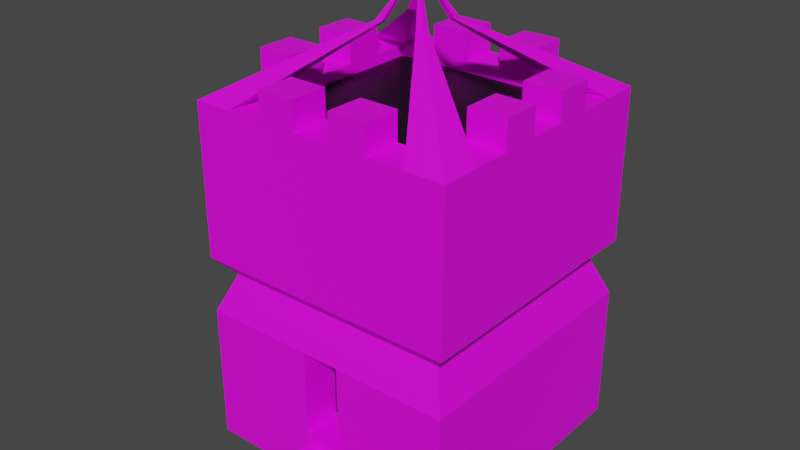 # Source: RecHouse1.blend  (saved by Blender 3.4.6; exported with 4.5.12 LTS)
import bpy
from mathutils import Matrix  # noqa: F401  (used for matrix-valued properties, if any)

bpy.ops.wm.read_factory_settings(use_empty=True)
scene = bpy.context.scene
scene.name = 'Scene'

# ---- collections
col_collection = bpy.data.collections.new('Collection'); scene.collection.children.link(col_collection)

# ---- images (referenced by path relative to the original .blend; pixels are not part of the script)
import os
ASSET_DIR = os.environ.get("B2B_ASSET_DIR", "")  # directory of the original .blend (textures are referenced by path, not embedded)
HERE = os.path.dirname(os.path.abspath(__file__))  # packed textures are extracted next to this script under _unpacked/

def load_image(name, relpath, width, height, colorspace="sRGB"):
    """Load a texture the original file referenced (path relative to the .blend, or extracted next to this script)."""
    p = next((c for c in (os.path.join(HERE, relpath), os.path.join(ASSET_DIR, relpath)) if relpath and os.path.exists(c)), "")
    if p:
        img = bpy.data.images.load(p, check_existing=True)
        img.name = name
    else:  # same state as the original file: an image datablock whose file is absent (Cycles renders it pink)
        img = bpy.data.images.new(name, width, height)
        img.source = "FILE"
        img.filepath = "//" + (relpath or name)
    img.colorspace_settings.name = colorspace
    return img
img_white_wall_texture_jpg = load_image('White Wall Texture.jpg', 'White Wall Texture.jpg', 1024, 1024, 'sRGB')
img_gold_texture_jpg = load_image('Gold Texture.jpg', 'Gold Texture.jpg', 1024, 1024, 'sRGB')
img_wall_texture_jpg = load_image('Wall Texture.jpg', 'Wall Texture.jpg', 1024, 1024, 'sRGB')

# ---- materials (node trees are filled in below, after node groups)
mat_walls = bpy.data.materials.new('Walls')
mat_walls.use_transparent_shadow = False
mat_dark = bpy.data.materials.new('Dark')
mat_dark.alpha_threshold = 0.0
mat_dark.use_transparent_shadow = False
mat_dark.roughness = 0.5
mat_dark.line_color = (0.0, 0.0, 0.0, 1.0)
mat_antennae = bpy.data.materials.new('Antennae')
mat_antennae.use_transparent_shadow = False
mat_pillars = bpy.data.materials.new('Pillars')
mat_pillars.use_transparent_shadow = False

# ---- material node trees
mat_walls.use_nodes = True; mat_walls.node_tree.nodes.clear()
_N = mat_walls.node_tree.nodes; _L = mat_walls.node_tree.links
n0 = _N.new('ShaderNodeBsdfPrincipled'); n0.name = 'Principled BSDF'; n0.location = (10, 300)
n0.distribution = 'GGX'
n0.subsurface_method = 'RANDOM_WALK_SKIN'
n0.inputs[3].default_value = 1.45
n0.inputs[27].default_value = (0.0, 0.0, 0.0, 1.0)
n0.inputs[28].default_value = 1.0
n1 = _N.new('ShaderNodeOutputMaterial'); n1.name = 'Material Output'; n1.location = (300, 300)
n2 = _N.new('ShaderNodeTexImage'); n2.name = 'Image Texture'; n2.location = (-292, 179)
n2.image = img_white_wall_texture_jpg
_L.new(n0.outputs[0], n1.inputs[0])
_L.new(n2.outputs[0], n0.inputs[0])
n1.is_active_output = True
mat_dark.use_nodes = True; mat_dark.node_tree.nodes.clear()
_N = mat_dark.node_tree.nodes; _L = mat_dark.node_tree.links
n0 = _N.new('ShaderNodeOutputMaterial'); n0.name = 'Material Output'; n0.location = (300, 300)
n1 = _N.new('ShaderNodeBsdfPrincipled'); n1.name = 'Principled BSDF'; n1.location = (10, 300)
n1.distribution = 'GGX'
n1.subsurface_method = 'RANDOM_WALK_SKIN'
n1.inputs[0].default_value = (0.0, 0.0, 0.0, 1.0)
n1.inputs[3].default_value = 1.45
n1.inputs[27].default_value = (0.0, 0.0, 0.0, 1.0)
n1.inputs[28].default_value = 1.0
_L.new(n1.outputs[0], n0.inputs[0])
n0.is_active_output = True
mat_antennae.use_nodes = True; mat_antennae.node_tree.nodes.clear()
_N = mat_antennae.node_tree.nodes; _L = mat_antennae.node_tree.links
n0 = _N.new('ShaderNodeBsdfPrincipled'); n0.name = 'Principled BSDF'; n0.location = (10, 300)
n0.distribution = 'GGX'
n0.subsurface_method = 'RANDOM_WALK_SKIN'
n0.inputs[3].default_value = 1.45
n0.inputs[27].default_value = (0.0, 0.0, 0.0, 1.0)
n0.inputs[28].default_value = 1.0
n1 = _N.new('ShaderNodeOutputMaterial'); n1.name = 'Material Output'; n1.location = (300, 300)
n2 = _N.new('ShaderNodeTexImage'); n2.name = 'Image Texture'; n2.location = (-273, 228)
n2.image = img_gold_texture_jpg
_L.new(n0.outputs[0], n1.inputs[0])
_L.new(n2.outputs[0], n0.inputs[0])
n1.is_active_output = True
mat_pillars.use_nodes = True; mat_pillars.node_tree.nodes.clear()
_N = mat_pillars.node_tree.nodes; _L = mat_pillars.node_tree.links
n0 = _N.new('ShaderNodeBsdfPrincipled'); n0.name = 'Principled BSDF'; n0.location = (10, 300)
n0.distribution = 'GGX'
n0.subsurface_method = 'RANDOM_WALK_SKIN'
n0.inputs[3].default_value = 1.45
n0.inputs[27].default_value = (0.0, 0.0, 0.0, 1.0)
n0.inputs[28].default_value = 1.0
n1 = _N.new('ShaderNodeOutputMaterial'); n1.name = 'Material Output'; n1.location = (300, 300)
n2 = _N.new('ShaderNodeTexImage'); n2.name = 'Image Texture'; n2.location = (-303, 219)
n2.image = img_wall_texture_jpg
_L.new(n0.outputs[0], n1.inputs[0])
_L.new(n2.outputs[0], n0.inputs[0])
n1.is_active_output = True

# ---- world
world_world = bpy.data.worlds.new('World'); scene.world = world_world
world_world.use_nodes = True; world_world.node_tree.nodes.clear()
_N = world_world.node_tree.nodes; _L = world_world.node_tree.links
n0 = _N.new('ShaderNodeOutputWorld'); n0.name = 'World Output'; n0.location = (300, 300)
n1 = _N.new('ShaderNodeBackground'); n1.name = 'Background'; n1.location = (10, 300)
n1.inputs[0].default_value = (0.05088, 0.05088, 0.05088, 1.0)
_L.new(n1.outputs[0], n0.inputs[0])
n0.is_active_output = True
world_world.color = (0.05088, 0.05088, 0.05088)
world_world.use_sun_shadow = False
world_world.sun_shadow_jitter_overblur = 0.0

# ---- meshes
me_cube_001 = bpy.data.meshes.new('Cube.001')
me_cube_001.from_pydata([(-2.5, -2.5, 0.0), (-2.5, -2.5, 1.0), (-2.5, 2.5, 0.0), (-2.5, 2.5, 1.0), (2.5, -2.5, 0.0), (2.5, -2.5, 1.0), (2.5, 2.5, 0.0), (2.5, 2.5, 1.0), (1.786, 2.5, 0.0), (1.071, 2.5, 0.0), (0.3571, 2.5, 0.0), (-0.3571, 2.5, 0.0), (-1.071, 2.5, 0.0), (-1.786, 2.5, 0.0), (-1.786, 2.5, 1.0), (-1.071, 2.5, 1.0), (-0.3571, 2.5, 1.0), (0.3571, 2.5, 1.0), (1.071, 2.5, 1.0), (1.786, 2.5, 1.0), (-1.786, -2.5, 0.0), (-1.071, -2.5, 0.0), (-0.3571, -2.5, 0.0), (0.3571, -2.5, 0.0), (1.071, -2.5, 0.0), (1.786, -2.5, 0.0), (1.786, -2.5, 1.0), (1.071, -2.5, 1.0), (0.3571, -2.5, 1.0), (-0.3571, -2.5, 1.0), (-1.071, -2.5, 1.0), (-1.786, -2.5, 1.0), (-2.5, 1.786, 0.0), (-2.5, 1.071, 0.0), (-2.5, 0.3571, 0.0), (-2.5, -0.3571, 0.0), (-2.5, -1.071, 0.0), (-2.5, -1.786, 0.0), (-2.5, -1.786, 1.0), (-2.5, -1.071, 1.0), (-2.5, -0.3571, 1.0), (-2.5, 0.3571, 1.0), (-2.5, 1.071, 1.0), (-2.5, 1.786, 1.0), (2.5, -1.786, 0.0), (2.5, -1.071, 0.0), (2.5, -0.3571, 0.0), (2.5, 0.3571, 0.0), (2.5, 1.071, 0.0), (2.5, 1.786, 0.0), (2.5, 1.786, 1.0), (2.5, 1.071, 1.0), (2.5, 0.3571, 1.0), (2.5, -0.3571, 1.0), (2.5, -1.071, 1.0), (2.5, -1.786, 1.0), (1.786, 1.786, 1.0), (1.786, 1.071, 1.0), (1.786, 0.3571, 1.0), (1.786, -0.3571, 1.0), (1.786, -1.071, 1.0), (1.786, -1.786, 1.0), (1.071, 1.786, 1.0), (1.071, 1.071, 1.0), (1.071, 0.3571, 1.0), (1.071, -0.3571, 1.0), (1.071, -1.071, 1.0), (1.071, -1.786, 1.0), (0.3571, 1.786, 1.0), (0.3571, 1.071, 1.0), (0.3571, 0.3571, 1.0), (0.3571, -0.3571, 1.0), (0.3571, -1.071, 1.0), (0.3571, -1.786, 1.0), (-0.3571, 1.786, 1.0), (-0.3571, 1.071, 1.0), (-0.3571, 0.3571, 1.0), (-0.3571, -0.3571, 1.0), (-0.3571, -1.071, 1.0), (-0.3571, -1.786, 1.0), (-1.071, 1.786, 1.0), (-1.071, 1.071, 1.0), (-1.071, 0.3571, 1.0), (-1.071, -0.3571, 1.0), (-1.071, -1.071, 1.0), (-1.071, -1.786, 1.0), (-1.786, 1.786, 1.0), (-1.786, 1.071, 1.0), (-1.786, 0.3571, 1.0), (-1.786, -0.3571, 1.0), (-1.786, -1.071, 1.0), (-1.786, -1.786, 1.0), (-1.786, 1.786, 0.0), (-1.786, 1.071, 0.0), (-1.786, 0.3571, 0.0), (-1.786, -0.3571, 0.0), (-1.786, -1.071, 0.0), (-1.786, -1.786, 0.0), (-1.071, 1.786, 0.0), (-1.071, 1.071, 0.0), (-1.071, 0.3571, 0.0), (-1.071, -0.3571, 0.0), (-1.071, -1.071, 0.0), (-1.071, -1.786, 0.0), (-0.3571, 1.786, 0.0), (-0.3571, 1.071, 0.0), (-0.3571, 0.3571, 0.0), (-0.3571, -0.3571, 0.0), (-0.3571, -1.071, 0.0), (-0.3571, -1.786, 0.0), (0.3571, 1.786, 0.0), (0.3571, 1.071, 0.0), (0.3571, 0.3571, 0.0), (0.3571, -0.3571, 0.0), (0.3571, -1.071, 0.0), (0.3571, -1.786, 0.0), (1.071, 1.786, 0.0), (1.071, 1.071, 0.0), (1.071, 0.3571, 0.0), (1.071, -0.3571, 0.0), (1.071, -1.071, 0.0), (1.071, -1.786, 0.0), (1.786, 1.786, 0.0), (1.786, 1.071, 0.0), (1.786, 0.3571, 0.0), (1.786, -0.3571, 0.0), (1.786, -1.071, 0.0), (1.786, -1.786, 0.0), (-2.204, 1.574, 3.318), (-2.204, 2.204, 3.318), (1.574, 2.204, 3.318), (2.204, 2.204, 3.318), (2.204, -1.574, 3.318), (2.204, -2.204, 3.318), (-1.574, -2.204, 3.318), (-2.204, -2.204, 3.318), (-1.574, 2.204, 3.318), (-0.9444, 2.204, 3.318), (-0.3148, 2.204, 3.318), (0.3148, 2.204, 3.318), (0.9444, 2.204, 3.318), (1.574, -2.204, 3.318), (0.9444, -2.204, 3.318), (0.3148, -2.204, 3.318), (-0.3148, -2.204, 3.318), (-0.9444, -2.204, 3.318), (1.574, -1.574, 3.318), (0.9444, -1.574, 3.318), (0.3148, -1.574, 3.318), (-0.3148, -1.574, 3.318), (-0.9444, -1.574, 3.318), (-1.574, -1.574, 3.318), (-2.204, -1.574, 3.318), (-2.204, -0.9444, 3.318), (-2.204, -0.3148, 3.318), (-2.204, 0.3148, 3.318), (-2.204, 0.9444, 3.318), (2.204, 1.574, 3.318), (2.204, 0.9444, 3.318), (2.204, 0.3148, 3.318), (2.204, -0.3148, 3.318), (2.204, -0.9444, 3.318), (1.574, 1.574, 3.318), (1.574, 0.9444, 3.318), (1.574, 0.3148, 3.318), (1.574, -0.3148, 3.318), (1.574, -0.9444, 3.318), (0.9444, 1.574, 3.318), (0.3148, 1.574, 3.318), (-0.3148, 1.574, 3.318), (-0.9444, 1.574, 3.318), (-1.574, 1.574, 3.318), (-1.574, 0.9444, 3.318), (-1.574, 0.3148, 3.318), (-1.574, -0.3148, 3.318), (-1.574, -0.9444, 3.318), (-2.5, -2.5, 2.605), (2.5, 1.786, 2.605), (2.5, 2.5, 2.605), (-1.786, -1.071, 2.605), (-1.071, 1.786, 2.605), (-0.3571, 1.786, 2.605), (-1.786, -0.3571, 2.605), (1.786, 2.5, 2.605), (-1.071, -1.786, 2.605), (-1.786, -1.786, 2.605), (0.3571, 1.786, 2.605), (1.071, 1.786, 2.605), (-1.786, 0.3571, 2.605), (-1.786, 1.071, 2.605), (1.071, 2.5, 2.605), (0.3571, 2.5, 2.605), (1.786, -1.071, 2.605), (1.786, -1.786, 2.605), (-1.786, -2.5, 2.605), (-1.071, -2.5, 2.605), (2.5, -2.5, 2.605), (2.5, -1.786, 2.605), (0.3571, -2.5, 2.605), (0.3571, -1.786, 2.605), (2.5, 1.071, 2.605), (-0.3571, -1.786, 2.605), (-0.3571, -2.5, 2.605), (-2.5, -1.786, 2.605), (2.5, 0.3571, 2.605), (-2.5, -1.071, 2.605), (1.071, -1.786, 2.605), (2.5, -0.3571, 2.605), (-2.5, -0.3571, 2.605), (1.786, 1.786, 2.605), (2.5, -1.071, 2.605), (-2.5, 0.3571, 2.605), (-2.5, 1.786, 2.605), (-2.5, 2.5, 2.605), (-2.5, 1.071, 2.605), (1.786, -2.5, 2.605), (1.071, -2.5, 2.605), (-1.786, 1.786, 2.605), (1.786, 1.071, 2.605), (-1.786, 2.5, 2.605), (1.786, 0.3571, 2.605), (-1.071, 2.5, 2.605), (1.786, -0.3571, 2.605), (-0.3571, 2.5, 2.605), (-2.517, 1.798, 3.665), (-2.517, 2.517, 3.665), (1.798, 2.517, 3.665), (2.517, 2.517, 3.665), (2.517, -1.798, 3.665), (2.517, -2.517, 3.665), (-1.798, -2.517, 3.665), (-2.517, -2.517, 3.665), (-1.798, 2.517, 3.665), (-1.079, 2.517, 3.665), (-0.3596, 2.517, 3.665), (0.3596, 2.517, 3.665), (1.079, 2.517, 3.665), (1.798, -2.517, 3.665), (1.079, -2.517, 3.665), (0.3596, -2.517, 3.665), (-0.3596, -2.517, 3.665), (-1.079, -2.517, 3.665), (1.798, -1.798, 3.665), (1.079, -1.798, 3.665), (0.3596, -1.798, 3.665), (-0.3596, -1.798, 3.665), (-1.079, -1.798, 3.665), (-1.798, -1.798, 3.665), (-2.517, -1.798, 3.665), (-2.517, -1.079, 3.665), (-2.517, -0.3596, 3.665), (-2.517, 0.3596, 3.665), (-2.517, 1.079, 3.665), (2.517, 1.798, 3.665), (2.517, 1.079, 3.665), (2.517, 0.3596, 3.665), (2.517, -0.3596, 3.665), (2.517, -1.079, 3.665), (1.798, 1.798, 3.665), (1.798, 1.079, 3.665), (1.798, 0.3596, 3.665), (1.798, -0.3596, 3.665), (1.798, -1.079, 3.665), (1.079, 1.798, 3.665), (0.3596, 1.798, 3.665), (-0.3596, 1.798, 3.665), (-1.079, 1.798, 3.665), (-1.798, 1.798, 3.665), (-1.798, 1.079, 3.665), (-1.798, 0.3596, 3.665), (-1.798, -0.3596, 3.665), (-1.798, -1.079, 3.665), (-2.517, 1.798, 6.554), (-2.517, 2.517, 6.554), (1.798, 2.517, 6.554), (2.517, 2.517, 6.554), (2.517, -1.798, 6.554), (2.517, -2.517, 6.554), (-1.798, -2.517, 6.554), (-2.517, -2.517, 6.554), (-1.798, 2.517, 6.554), (-1.079, 2.517, 6.554), (-0.3596, 2.517, 6.554), (0.3596, 2.517, 6.554), (1.079, 2.517, 6.554), (1.798, -2.517, 6.554), (1.079, -2.517, 6.554), (0.3596, -2.517, 6.554), (-0.3596, -2.517, 6.554), (-1.079, -2.517, 6.554), (1.798, -1.798, 6.554), (1.079, -1.798, 6.554), (0.3596, -1.798, 6.554), (-0.3596, -1.798, 6.554), (-1.079, -1.798, 6.554), (-1.798, -1.798, 6.554), (-2.517, -1.798, 6.554), (-2.517, -1.079, 6.554), (-2.517, -0.3596, 6.554), (-2.517, 0.3596, 6.554), (-2.517, 1.079, 6.554), (2.517, 1.798, 6.554), (2.517, 1.079, 6.554), (2.517, 0.3596, 6.554), (2.517, -0.3596, 6.554), (2.517, -1.079, 6.554), (1.798, 1.798, 6.554), (1.798, 1.079, 6.554), (1.798, 0.3596, 6.554), (1.798, -0.3596, 6.554), (1.798, -1.079, 6.554), (1.079, 1.798, 6.554), (0.3596, 1.798, 6.554), (-0.3596, 1.798, 6.554), (-1.079, 1.798, 6.554), (-1.798, 1.798, 6.554), (-1.798, 1.079, 6.554), (-1.798, 0.3596, 6.554), (-1.798, -0.3596, 6.554), (-1.798, -1.079, 6.554), (-2.5, -2.5, 0.25), (-2.5, -2.5, 0.5), (-2.5, -2.5, 0.75), (-2.5, 2.5, 0.75), (-2.5, 2.5, 0.5), (-2.5, 2.5, 0.25), (2.5, 2.5, 0.75), (2.5, 2.5, 0.5), (2.5, 2.5, 0.25), (2.5, -2.5, 0.75), (2.5, -2.5, 0.5), (2.5, -2.5, 0.25), (1.786, -2.5, 0.75), (1.786, -2.5, 0.5), (1.786, -2.5, 0.25), (1.071, -2.5, 0.75), (1.071, -2.5, 0.5), (1.071, -2.5, 0.25), (0.3571, -2.5, 0.75), (0.3571, -2.5, 0.5), (0.3571, -2.5, 0.25), (-0.3571, -2.5, 0.75), (-0.3571, -2.5, 0.5), (-0.3571, -2.5, 0.25), (-1.071, -2.5, 0.75), (-1.071, -2.5, 0.5), (-1.071, -2.5, 0.25), (-1.786, -2.5, 0.75), (-1.786, -2.5, 0.5), (-1.786, -2.5, 0.25), (-1.786, 2.5, 0.75), (-1.786, 2.5, 0.5), (-1.786, 2.5, 0.25), (-1.071, 2.5, 0.75), (-1.071, 2.5, 0.5), (-1.071, 2.5, 0.25), (-0.3571, 2.5, 0.75), (-0.3571, 2.5, 0.5), (-0.3571, 2.5, 0.25), (0.3571, 2.5, 0.75), (0.3571, 2.5, 0.5), (0.3571, 2.5, 0.25), (1.071, 2.5, 0.75), (1.071, 2.5, 0.5), (1.071, 2.5, 0.25), (1.786, 2.5, 0.75), (1.786, 2.5, 0.5), (1.786, 2.5, 0.25), (2.5, 1.786, 0.75), (2.5, 1.786, 0.5), (2.5, 1.786, 0.25), (2.5, 1.071, 0.75), (2.5, 1.071, 0.5), (2.5, 1.071, 0.25), (2.5, 0.3571, 0.75), (2.5, 0.3571, 0.5), (2.5, 0.3571, 0.25), (2.5, -0.3571, 0.75), (2.5, -0.3571, 0.5), (2.5, -0.3571, 0.25), (2.5, -1.071, 0.75), (2.5, -1.071, 0.5), (2.5, -1.071, 0.25), (2.5, -1.786, 0.75), (2.5, -1.786, 0.5), (2.5, -1.786, 0.25), (-2.5, -1.786, 0.75), (-2.5, -1.786, 0.5), (-2.5, -1.786, 0.25), (-2.5, -1.071, 0.75), (-2.5, -1.071, 0.5), (-2.5, -1.071, 0.25), (-2.5, -0.3571, 0.75), (-2.5, -0.3571, 0.5), (-2.5, -0.3571, 0.25), (-2.5, 0.3571, 0.75), (-2.5, 0.3571, 0.5), (-2.5, 0.3571, 0.25), (-2.5, 1.071, 0.75), (-2.5, 1.071, 0.5), (-2.5, 1.071, 0.25), (-2.5, 1.786, 0.75), (-2.5, 1.786, 0.5), (-2.5, 1.786, 0.25), (-0.4831, 0.3451, 7.797), (-0.4831, 0.4831, 7.797), (0.3451, 0.4831, 7.797), (0.4831, 0.4831, 7.797), (0.4831, -0.3451, 7.797), (0.4831, -0.4831, 7.797), (-0.3451, -0.4831, 7.797), (-0.4831, -0.4831, 7.797), (-0.3451, 0.4831, 7.797), (0.3451, -0.4831, 7.797), (0.3451, -0.3451, 7.797), (-0.3451, -0.3451, 7.797), (-0.4831, -0.3451, 7.797), (0.4831, 0.3451, 7.797), (0.3451, 0.3451, 7.797), (-0.3451, 0.3451, 7.797), (-0.02323, 0.0166, 8.62), (-0.02323, 0.02323, 8.62), (0.0166, 0.02323, 8.62), (0.02323, 0.02323, 8.62), (0.02323, -0.0166, 8.62), (0.02323, -0.02323, 8.62), (-0.0166, -0.02323, 8.62), (-0.02323, -0.02323, 8.62), (-0.0166, 0.02323, 8.62), (0.0166, -0.02323, 8.62), (0.0166, -0.0166, 8.62), (-0.0166, -0.0166, 8.62), (-0.02323, -0.0166, 8.62), (0.02323, 0.0166, 8.62), (0.0166, 0.0166, 8.62), (-0.0166, 0.0166, 8.62), (-0.3571, -2.813, 0.0), (0.3571, -2.813, 0.0), (0.3571, -2.813, 0.25), (-0.3571, -2.813, 0.25), (0.3571, -2.813, 0.75), (0.3571, -2.813, 0.5), (-0.3571, -2.813, 0.75), (-0.3571, -2.813, 0.5), (-0.3571, -3.139, 0.0), (0.3571, -3.139, 0.0), (0.3571, -3.139, 0.25), (-0.3571, -3.139, 0.25), (0.3571, -3.139, 0.5), (-0.3571, -3.139, 0.5), (-0.3571, -3.411, 0.0), (0.3571, -3.411, 0.0), (0.3571, -3.411, 0.25), (-0.3571, -3.411, 0.25), (0.3571, -1.071, 2.708), (0.3571, -1.786, 2.708), (-0.3571, -1.071, 2.708), (-0.3571, -1.786, 2.708), (-1.798, 1.798, 6.35), (1.798, -1.798, 6.35), (1.798, 1.798, 6.35), (1.079, -1.798, 6.35), (0.3596, -1.798, 6.35), (1.079, 1.798, 6.35), (-0.3596, 1.798, 6.35), (0.3596, 1.798, 6.35), (-1.798, 1.079, 6.35), (-0.3596, -1.798, 6.35), (-1.798, 0.3596, 6.35), (-1.798, -0.3596, 6.35), (-1.798, -1.079, 6.35), (1.798, 1.079, 6.35), (-1.798, -1.798, 6.35), (1.798, 0.3596, 6.35), (-1.079, 1.798, 6.35), (1.798, -0.3596, 6.35), (-1.079, -1.798, 6.35), (1.798, -1.079, 6.35), (-1.079, 2.517, 7.08), (-0.3596, 2.517, 7.08), (0.3596, 2.517, 7.08), (1.079, 2.517, 7.08), (1.079, -2.517, 7.08), (0.3596, -2.517, 7.08), (-0.3596, -2.517, 7.08), (-1.079, -2.517, 7.08), (1.079, -1.798, 7.08), (0.3596, -1.798, 7.08), (-0.3596, -1.798, 7.08), (-1.079, -1.798, 7.08), (-2.517, -1.079, 7.08), (-2.517, -0.3596, 7.08), (-2.517, 0.3596, 7.08), (-2.517, 1.079, 7.08), (2.517, 1.079, 7.08), (2.517, 0.3596, 7.08), (2.517, -0.3596, 7.08), (2.517, -1.079, 7.08), (1.798, 1.079, 7.08), (1.798, 0.3596, 7.08), (1.798, -0.3596, 7.08), (1.798, -1.079, 7.08), (1.079, 1.798, 7.08), (0.3596, 1.798, 7.08), (-0.3596, 1.798, 7.08), (-1.079, 1.798, 7.08), (-1.798, 1.079, 7.08), (-1.798, 0.3596, 7.08), (-1.798, -0.3596, 7.08), (-1.798, -1.079, 7.08)], [], [(401, 43, 3, 323), (365, 19, 7, 326), (383, 55, 5, 329), (347, 31, 1, 322), (127, 44, 4, 25), (208, 205, 153, 154), (207, 204, 159, 160), (206, 199, 148, 147), (205, 203, 152, 153), (73, 79, 29, 28), (204, 200, 158, 159), (203, 176, 135, 152), (37, 97, 20, 0), (97, 103, 21, 20), (103, 109, 22, 21), (109, 115, 23, 22), (115, 121, 24, 23), (121, 127, 25, 24), (329, 5, 26, 332), (332, 26, 27, 335), (335, 27, 28, 338), (338, 28, 29, 341), (341, 29, 30, 344), (344, 30, 31, 347), (323, 3, 14, 350), (350, 14, 15, 353), (353, 15, 16, 356), (356, 16, 17, 359), (359, 17, 18, 362), (362, 18, 19, 365), (9, 8, 122, 116), (116, 122, 123, 117), (117, 123, 124, 118), (118, 124, 125, 119), (119, 125, 126, 120), (120, 126, 127, 121), (10, 9, 116, 110), (110, 116, 117, 111), (111, 117, 118, 112), (112, 118, 119, 113), (113, 119, 120, 114), (114, 120, 121, 115), (11, 10, 110, 104), (104, 110, 111, 105), (105, 111, 112, 106), (106, 112, 113, 107), (107, 113, 114, 108), (108, 114, 115, 109), (12, 11, 104, 98), (98, 104, 105, 99), (99, 105, 106, 100), (100, 106, 107, 101), (101, 107, 108, 102), (102, 108, 109, 103), (13, 12, 98, 92), (92, 98, 99, 93), (93, 99, 100, 94), (94, 100, 101, 95), (95, 101, 102, 96), (96, 102, 103, 97), (2, 13, 92, 32), (32, 92, 93, 33), (33, 93, 94, 34), (34, 94, 95, 35), (35, 95, 96, 36), (36, 96, 97, 37), (80, 86, 87, 81), (81, 87, 88, 82), (82, 88, 89, 83), (83, 89, 90, 84), (84, 90, 91, 85), (200, 177, 157, 158), (74, 80, 81, 75), (75, 81, 82, 76), (76, 82, 83, 77), (77, 83, 84, 78), (78, 84, 85, 79), (185, 179, 175, 151), (68, 74, 75, 69), (69, 75, 76, 70), (70, 76, 77, 71), (71, 77, 78, 72), (73, 72, 454, 455), (62, 68, 69, 63), (63, 69, 70, 64), (64, 70, 71, 65), (65, 71, 72, 66), (66, 72, 73, 67), (176, 194, 134, 135), (56, 62, 63, 57), (57, 63, 64, 58), (58, 64, 65, 59), (59, 65, 66, 60), (60, 66, 67, 61), (177, 178, 131, 157), (179, 182, 174, 175), (180, 181, 169, 170), (182, 188, 173, 174), (183, 190, 140, 130), (184, 185, 151, 150), (186, 187, 167, 168), (188, 189, 172, 173), (190, 191, 139, 140), (192, 193, 146, 166), (194, 195, 145, 134), (196, 197, 132, 133), (8, 6, 49, 122), (122, 49, 48, 123), (123, 48, 47, 124), (124, 47, 46, 125), (125, 46, 45, 126), (126, 45, 44, 127), (326, 7, 50, 368), (368, 50, 51, 371), (371, 51, 52, 374), (374, 52, 53, 377), (377, 53, 54, 380), (380, 54, 55, 383), (322, 1, 38, 386), (386, 38, 39, 389), (389, 39, 40, 392), (392, 40, 41, 395), (395, 41, 42, 398), (398, 42, 43, 401), (145, 144, 240, 241), (169, 168, 264, 265), (128, 156, 252, 224), (143, 142, 238, 239), (149, 150, 246, 245), (156, 155, 251, 252), (166, 146, 242, 262), (142, 141, 237, 238), (170, 169, 265, 266), (155, 154, 250, 251), (165, 166, 262, 261), (141, 133, 229, 237), (150, 151, 247, 246), (154, 153, 249, 250), (164, 165, 261, 260), (130, 140, 236, 226), (171, 170, 266, 267), (153, 152, 248, 249), (163, 164, 260, 259), (140, 139, 235, 236), (151, 175, 271, 247), (152, 135, 231, 248), (148, 149, 245, 244), (187, 209, 162, 167), (210, 207, 160, 161), (201, 184, 150, 149), (211, 208, 154, 155), (213, 212, 128, 129), (197, 210, 161, 132), (181, 186, 168, 169), (214, 211, 155, 156), (215, 196, 133, 141), (212, 214, 156, 128), (216, 215, 141, 142), (217, 180, 170, 171), (209, 218, 163, 162), (219, 213, 129, 136), (178, 183, 130, 131), (198, 216, 142, 143), (218, 220, 164, 163), (221, 219, 136, 137), (193, 206, 147, 146), (220, 222, 165, 164), (223, 221, 137, 138), (195, 202, 144, 145), (222, 192, 166, 165), (191, 223, 138, 139), (189, 217, 171, 172), (87, 86, 217, 189), (17, 16, 223, 191), (59, 60, 192, 222), (30, 29, 202, 195), (16, 15, 221, 223), (58, 59, 222, 220), (61, 67, 206, 193), (15, 14, 219, 221), (57, 58, 220, 218), (28, 27, 216, 198), (7, 19, 183, 178), (14, 3, 213, 219), (56, 57, 218, 209), (86, 80, 180, 217), (27, 26, 215, 216), (43, 42, 214, 212), (26, 5, 196, 215), (42, 41, 211, 214), (74, 68, 186, 181), (55, 54, 210, 197), (3, 43, 212, 213), (41, 40, 208, 211), (79, 85, 184, 201), (54, 53, 207, 210), (62, 56, 209, 187), (5, 55, 197, 196), (31, 30, 195, 194), (60, 61, 193, 192), (18, 17, 191, 190), (88, 87, 189, 188), (68, 62, 187, 186), (85, 91, 185, 184), (19, 18, 190, 183), (89, 88, 188, 182), (80, 74, 181, 180), (90, 89, 182, 179), (50, 7, 178, 177), (1, 31, 194, 176), (73, 28, 198, 199), (91, 90, 179, 185), (51, 50, 177, 200), (29, 79, 201, 202), (38, 1, 176, 203), (52, 51, 200, 204), (39, 38, 203, 205), (67, 73, 199, 206), (53, 52, 204, 207), (40, 39, 205, 208), (144, 202, 198, 143), (202, 201, 199, 198), (201, 149, 148, 199), (162, 163, 259, 258), (228, 257, 305, 276), (233, 232, 280, 281), (468, 466, 316, 317), (257, 256, 304, 305), (232, 225, 273, 280), (462, 467, 293, 292), (466, 458, 315, 316), (459, 461, 291, 290), (256, 255, 303, 304), (231, 230, 278, 279), (240, 239, 287, 288), (463, 460, 306, 311), (255, 254, 302, 303), (229, 228, 276, 277), (461, 462, 292, 291), (254, 253, 301, 302), (227, 226, 274, 275), (230, 241, 289, 278), (465, 463, 311, 312), (253, 227, 275, 301), (225, 224, 272, 273), (241, 240, 288, 289), (464, 465, 312, 313), (224, 252, 300, 272), (129, 128, 224, 225), (157, 131, 227, 253), (168, 167, 263, 264), (134, 145, 241, 230), (131, 130, 226, 227), (158, 157, 253, 254), (147, 148, 244, 243), (133, 132, 228, 229), (159, 158, 254, 255), (167, 162, 258, 263), (135, 134, 230, 231), (160, 159, 255, 256), (146, 147, 243, 242), (172, 171, 267, 268), (136, 129, 225, 232), (161, 160, 256, 257), (144, 143, 239, 240), (173, 172, 268, 269), (137, 136, 232, 233), (132, 161, 257, 228), (174, 173, 269, 270), (138, 137, 233, 234), (175, 174, 270, 271), (139, 138, 234, 235), (296, 279, 411, 416), (306, 301, 417, 418), (290, 291, 286, 285), (308, 303, 495, 499), (282, 281, 478, 479), (294, 295, 278, 289), (281, 280, 315, 314), (294, 289, 485, 489), (283, 282, 313, 312), (302, 307, 498, 494), (274, 284, 311, 306), (315, 280, 412, 419), (301, 306, 307, 302), (317, 316, 506, 507), (303, 308, 309, 304), (288, 293, 488, 484), (305, 310, 290, 276), (278, 295, 415, 410), (315, 272, 300, 316), (305, 304, 496, 497), (317, 299, 298, 318), (292, 287, 483, 487), (319, 297, 296, 295), (293, 288, 287, 292), (469, 468, 317, 318), (234, 233, 281, 282), (470, 469, 318, 319), (235, 234, 282, 283), (460, 471, 307, 306), (248, 231, 279, 296), (472, 470, 319, 295), (236, 235, 283, 284), (471, 473, 308, 307), (249, 248, 296, 297), (458, 474, 314, 315), (226, 236, 284, 274), (473, 475, 309, 308), (250, 249, 297, 298), (476, 472, 295, 294), (237, 229, 277, 285), (475, 477, 310, 309), (251, 250, 298, 299), (474, 464, 313, 314), (238, 237, 285, 286), (477, 459, 290, 310), (252, 251, 299, 300), (467, 476, 294, 293), (239, 238, 286, 287), (33, 400, 403, 32), (400, 399, 402, 403), (399, 398, 401, 402), (34, 397, 400, 33), (397, 396, 399, 400), (396, 395, 398, 399), (35, 394, 397, 34), (394, 393, 396, 397), (393, 392, 395, 396), (36, 391, 394, 35), (391, 390, 393, 394), (390, 389, 392, 393), (37, 388, 391, 36), (388, 387, 390, 391), (387, 386, 389, 390), (0, 320, 388, 37), (320, 321, 387, 388), (321, 322, 386, 387), (45, 382, 385, 44), (382, 381, 384, 385), (381, 380, 383, 384), (46, 379, 382, 45), (379, 378, 381, 382), (378, 377, 380, 381), (47, 376, 379, 46), (376, 375, 378, 379), (375, 374, 377, 378), (48, 373, 376, 47), (373, 372, 375, 376), (372, 371, 374, 375), (49, 370, 373, 48), (370, 369, 372, 373), (369, 368, 371, 372), (6, 328, 370, 49), (328, 327, 369, 370), (327, 326, 368, 369), (9, 364, 367, 8), (364, 363, 366, 367), (363, 362, 365, 366), (10, 361, 364, 9), (361, 360, 363, 364), (360, 359, 362, 363), (11, 358, 361, 10), (358, 357, 360, 361), (357, 356, 359, 360), (12, 355, 358, 11), (355, 354, 357, 358), (354, 353, 356, 357), (13, 352, 355, 12), (352, 351, 354, 355), (351, 350, 353, 354), (2, 325, 352, 13), (325, 324, 351, 352), (324, 323, 350, 351), (21, 346, 349, 20), (346, 345, 348, 349), (345, 344, 347, 348), (22, 343, 346, 21), (343, 342, 345, 346), (342, 341, 344, 345), (343, 22, 436, 439), (340, 339, 441, 438), (341, 342, 443, 442), (24, 337, 340, 23), (337, 336, 339, 340), (336, 335, 338, 339), (25, 334, 337, 24), (334, 333, 336, 337), (333, 332, 335, 336), (4, 331, 334, 25), (331, 330, 333, 334), (330, 329, 332, 333), (20, 349, 320, 0), (349, 348, 321, 320), (348, 347, 322, 321), (44, 385, 331, 4), (385, 384, 330, 331), (384, 383, 329, 330), (8, 367, 328, 6), (367, 366, 327, 328), (366, 365, 326, 327), (32, 403, 325, 2), (403, 402, 324, 325), (402, 401, 323, 324), (408, 414, 430, 424), (413, 409, 425, 429), (418, 417, 433, 434), (412, 405, 421, 428), (273, 272, 404, 405), (290, 285, 413, 414), (275, 274, 406, 407), (277, 276, 408, 409), (295, 296, 416, 415), (285, 277, 409, 413), (279, 278, 410, 411), (274, 306, 418, 406), (276, 290, 414, 408), (280, 273, 405, 412), (272, 315, 419, 404), (301, 275, 407, 417), (431, 432, 427, 426), (424, 430, 429, 425), (423, 422, 434, 433), (428, 421, 420, 435), (414, 413, 429, 430), (404, 419, 435, 420), (410, 415, 431, 426), (405, 404, 420, 421), (415, 416, 432, 431), (416, 411, 427, 432), (407, 406, 422, 423), (417, 407, 423, 433), (409, 408, 424, 425), (406, 418, 434, 422), (411, 410, 426, 427), (419, 412, 428, 435), (441, 443, 449, 448), (437, 438, 446, 445), (441, 440, 442, 443), (338, 341, 442, 440), (22, 23, 437, 436), (342, 343, 439, 443), (339, 338, 440, 441), (23, 340, 438, 437), (446, 447, 453, 452), (446, 448, 449, 447), (443, 439, 447, 449), (438, 441, 448, 446), (439, 436, 444, 447), (436, 437, 445, 444), (451, 452, 453, 450), (445, 446, 452, 451), (447, 444, 450, 453), (444, 445, 451, 450), (454, 456, 457, 455), (79, 73, 455, 457), (72, 78, 456, 454), (78, 79, 457, 456), (245, 246, 476, 467), (262, 242, 459, 477), (266, 265, 464, 474), (261, 262, 477, 475), (246, 247, 472, 476), (260, 261, 475, 473), (267, 266, 474, 458), (259, 260, 473, 471), (247, 271, 470, 472), (258, 259, 471, 460), (271, 270, 469, 470), (270, 269, 468, 469), (265, 264, 465, 464), (264, 263, 463, 465), (243, 244, 462, 461), (263, 258, 460, 463), (242, 243, 461, 459), (268, 267, 458, 466), (244, 245, 467, 462), (269, 268, 466, 468), (459, 477, 475, 473, 471, 460, 458, 466, 468, 469, 470, 472), (486, 487, 483, 482), (488, 489, 485, 484), (479, 478, 505, 504), (481, 480, 503, 502), (494, 498, 499, 495), (496, 500, 501, 497), (506, 493, 492, 507), (508, 491, 490, 509), (319, 318, 508, 509), (304, 309, 500, 496), (284, 283, 480, 481), (307, 308, 499, 498), (310, 305, 497, 501), (298, 297, 490, 491), (309, 310, 501, 500), (314, 313, 504, 505), (316, 300, 493, 506), (300, 299, 492, 493), (293, 294, 489, 488), (287, 286, 482, 483), (311, 284, 481, 502), (299, 317, 507, 492), (289, 288, 484, 485), (283, 312, 503, 480), (318, 298, 491, 508), (312, 311, 502, 503), (313, 282, 479, 504), (297, 319, 509, 490), (291, 292, 487, 486), (281, 314, 505, 478), (303, 302, 494, 495), (286, 291, 486, 482)])
me_cube_001.polygons.foreach_set('material_index', [3, 3, 3, 3, 3, 3, 3, 3, 3, 3, 3, 3, 3, 3, 3, 3, 3, 3, 3, 0, 3, 3, 3, 0, 3, 0, 3, 0, 3, 0, 3, 3, 3, 3, 3, 3, 3, 3, 3, 3, 3, 3, 3, 3, 3, 3, 3, 3, 3, 3, 3, 3, 3, 3, 3, 3, 3, 3, 3, 3, 3, 3, 3, 3, 3, 3, 0, 0, 0, 0, 0, 3, 0, 0, 0, 0, 0, 3, 0, 0, 0, 0, 0, 0, 0, 0, 0, 0, 3, 0, 0, 0, 0, 0, 3, 3, 3, 3, 3, 3, 3, 3, 3, 3, 3, 3, 3, 3, 3, 3, 3, 3, 3, 0, 3, 0, 3, 0, 3, 0, 3, 0, 3, 0, 3, 3, 3, 3, 3, 3, 3, 3, 3, 3, 3, 3, 3, 3, 3, 3, 3, 3, 3, 3, 3, 3, 3, 3, 3, 3, 3, 3, 3, 3, 3, 3, 3, 3, 3, 3, 3, 3, 3, 3, 3, 3, 3, 3, 3, 3, 3, 3, 0, 0, 0, 3, 3, 0, 0, 0, 0, 3, 3, 3, 0, 0, 0, 0, 3, 3, 0, 0, 3, 0, 0, 3, 0, 3, 0, 0, 3, 0, 0, 0, 0, 0, 0, 0, 3, 3, 3, 0, 0, 3, 3, 3, 0, 0, 0, 3, 3, 3, 3, 3, 0, 0, 0, 3, 3, 0, 0, 0, 0, 3, 0, 0, 3, 3, 0, 0, 3, 0, 0, 3, 3, 3, 0, 0, 3, 3, 3, 3, 3, 3, 3, 3, 3, 3, 3, 3, 3, 3, 3, 3, 3, 3, 3, 3, 3, 3, 3, 3, 2, 2, 0, 3, 3, 0, 0, 3, 0, 3, 0, 2, 0, 3, 0, 3, 0, 2, 0, 3, 0, 3, 0, 0, 0, 3, 0, 0, 0, 3, 0, 3, 0, 0, 0, 0, 0, 3, 0, 3, 0, 0, 0, 0, 0, 3, 0, 3, 3, 0, 0, 3, 3, 3, 3, 0, 0, 3, 3, 3, 3, 0, 0, 3, 3, 3, 3, 0, 0, 3, 3, 3, 3, 0, 0, 3, 3, 3, 3, 0, 0, 3, 3, 3, 3, 0, 0, 3, 3, 3, 3, 0, 0, 3, 3, 3, 3, 0, 0, 3, 3, 3, 3, 0, 0, 3, 3, 3, 3, 3, 3, 3, 3, 3, 3, 0, 0, 3, 3, 3, 3, 3, 3, 3, 3, 3, 3, 3, 3, 3, 3, 3, 2, 2, 2, 2, 2, 2, 2, 2, 2, 2, 2, 2, 2, 2, 2, 2, 2, 2, 2, 2, 2, 2, 2, 2, 2, 2, 2, 2, 2, 2, 2, 2, 3, 3, 3, 3, 3, 3, 3, 3, 3, 3, 3, 3, 3, 3, 3, 3, 3, 3, 3, 1, 0, 0, 0, 0, 0, 0, 0, 0, 0, 0, 0, 0, 0, 0, 0, 0, 0, 0, 0, 0, 0, 0, 1, 3, 3, 3, 3, 3, 3, 3, 3, 3, 3, 3, 3, 3, 3, 3, 3, 3, 3, 3, 3, 3, 3, 3, 3, 3, 3, 3, 3, 3, 3, 3, 3])
_uv = me_cube_001.uv_layers.new(name='UVMap')
_uv.uv.foreach_set('vector', [-2.475, -0.6269, -2.355, -0.6269, -2.355, -0.2093, -2.475, -0.2093, -5.869, 2.316, -5.749, 2.316, -5.749, 2.734, -5.869, 2.734, -5.869, -0.6269, -5.749, -0.6269, -5.749, -0.2093, -5.869, -0.2093, 0.9188, -0.6269, 1.039, -0.6269, 1.039, -0.2093, 0.9188, -0.2093, -0.7785, 0.2184, -0.7785, -0.1992, -0.4357, -0.1992, -0.4357, 0.2184, -1.586, -1.88, -1.586, -2.297, -1.237, -2.223, -1.237, -1.855, -4.98, -1.462, -4.98, -1.88, -4.631, -1.855, -4.631, -1.487, 6.018, -1.4, 5.504, -1.4, 5.473, -1.673, 5.926, -1.673, -1.586, -2.297, -1.586, -2.715, -1.237, -2.591, -1.237, -2.223, -5.368, 3.409, -5.368, 3.827, -5.711, 3.827, -5.711, 3.409, -4.98, -1.88, -4.98, -2.297, -4.631, -2.223, -4.631, -1.855, -1.586, -2.715, -1.586, -3.132, -1.237, -2.959, -1.237, -2.591, -0.7785, 2.724, -0.7785, 2.306, -0.4357, 2.306, -0.4357, 2.724, -0.7785, 2.306, -0.7785, 1.889, -0.4357, 1.889, -0.4357, 2.306, -0.7785, 1.889, -0.7785, 1.471, -0.4357, 1.471, -0.4357, 1.889, -0.7785, 1.471, -0.7785, 1.054, -0.4357, 1.054, -0.4357, 1.471, -0.7785, 1.054, -0.7785, 0.6359, -0.4357, 0.6359, -0.4357, 1.054, -0.7785, 0.6359, -0.7785, 0.2184, -0.4357, 0.2184, -0.4357, 0.6359, 0.9188, -3.132, 1.039, -3.132, 1.039, -2.715, 0.9188, -2.715, 0.9188, -2.715, 1.039, -2.715, 1.039, -2.297, 0.9188, -2.297, 0.9188, -2.297, 1.039, -2.297, 1.039, -1.88, 0.9188, -1.88, 0.9188, -1.88, 1.039, -1.88, 1.039, -1.462, 0.9188, -1.462, 0.9188, -1.462, 1.039, -1.462, 1.039, -1.044, 0.9188, -1.044, 0.9188, -1.044, 1.039, -1.044, 1.039, -0.6269, 0.9188, -0.6269, -5.869, -0.1891, -5.749, -0.1891, -5.749, 0.2285, -5.869, 0.2285, -5.869, 0.2285, -5.749, 0.2285, -5.749, 0.6461, -5.869, 0.6461, -5.869, 0.6461, -5.749, 0.6461, -5.749, 1.064, -5.869, 1.064, -5.869, 1.064, -5.749, 1.064, -5.749, 1.481, -5.869, 1.481, -5.869, 1.481, -5.749, 1.481, -5.749, 1.899, -5.869, 1.899, -5.869, 1.899, -5.749, 1.899, -5.749, 2.316, -5.869, 2.316, -2.835, 0.6359, -2.835, 0.2184, -2.493, 0.2184, -2.493, 0.6359, -2.493, 0.6359, -2.493, 0.2184, -2.15, 0.2184, -2.15, 0.6359, -2.15, 0.6359, -2.15, 0.2184, -1.807, 0.2184, -1.807, 0.6359, -1.807, 0.6359, -1.807, 0.2184, -1.464, 0.2184, -1.464, 0.6359, -1.464, 0.6359, -1.464, 0.2184, -1.121, 0.2184, -1.121, 0.6359, -1.121, 0.6359, -1.121, 0.2184, -0.7785, 0.2184, -0.7785, 0.6359, -2.835, 1.054, -2.835, 0.6359, -2.493, 0.6359, -2.493, 1.054, -2.493, 1.054, -2.493, 0.6359, -2.15, 0.6359, -2.15, 1.054, -2.15, 1.054, -2.15, 0.6359, -1.807, 0.6359, -1.807, 1.054, -1.807, 1.054, -1.807, 0.6359, -1.464, 0.6359, -1.464, 1.054, -1.464, 1.054, -1.464, 0.6359, -1.121, 0.6359, -1.121, 1.054, -1.121, 1.054, -1.121, 0.6359, -0.7785, 0.6359, -0.7785, 1.054, -2.835, 1.471, -2.835, 1.054, -2.493, 1.054, -2.493, 1.471, -2.493, 1.471, -2.493, 1.054, -2.15, 1.054, -2.15, 1.471, -2.15, 1.471, -2.15, 1.054, -1.807, 1.054, -1.807, 1.471, -1.807, 1.471, -1.807, 1.054, -1.464, 1.054, -1.464, 1.471, -1.464, 1.471, -1.464, 1.054, -1.121, 1.054, -1.121, 1.471, -1.121, 1.471, -1.121, 1.054, -0.7785, 1.054, -0.7785, 1.471, -2.835, 1.889, -2.835, 1.471, -2.493, 1.471, -2.493, 1.889, -2.493, 1.889, -2.493, 1.471, -2.15, 1.471, -2.15, 1.889, -2.15, 1.889, -2.15, 1.471, -1.807, 1.471, -1.807, 1.889, -1.807, 1.889, -1.807, 1.471, -1.464, 1.471, -1.464, 1.889, -1.464, 1.889, -1.464, 1.471, -1.121, 1.471, -1.121, 1.889, -1.121, 1.889, -1.121, 1.471, -0.7785, 1.471, -0.7785, 1.889, -2.835, 2.306, -2.835, 1.889, -2.493, 1.889, -2.493, 2.306, -2.493, 2.306, -2.493, 1.889, -2.15, 1.889, -2.15, 2.306, -2.15, 2.306, -2.15, 1.889, -1.807, 1.889, -1.807, 2.306, -1.807, 2.306, -1.807, 1.889, -1.464, 1.889, -1.464, 2.306, -1.464, 2.306, -1.464, 1.889, -1.121, 1.889, -1.121, 2.306, -1.121, 2.306, -1.121, 1.889, -0.7785, 1.889, -0.7785, 2.306, -2.835, 2.724, -2.835, 2.306, -2.493, 2.306, -2.493, 2.724, -2.493, 2.724, -2.493, 2.306, -2.15, 2.306, -2.15, 2.724, -2.15, 2.724, -2.15, 2.306, -1.807, 2.306, -1.807, 2.724, -1.807, 2.724, -1.807, 2.306, -1.464, 2.306, -1.464, 2.724, -1.464, 2.724, -1.464, 2.306, -1.121, 2.306, -1.121, 2.724, -1.121, 2.724, -1.121, 2.306, -0.7785, 2.306, -0.7785, 2.724, 4.642, 2.321, 4.642, 1.903, 4.985, 1.903, 4.985, 2.321, 4.985, 2.321, 4.985, 1.903, 5.328, 1.903, 5.328, 2.321, 5.328, 2.321, 5.328, 1.903, 5.671, 1.903, 5.671, 2.321, 5.671, 2.321, 5.671, 1.903, 6.013, 1.903, 6.013, 2.321, 6.013, 2.321, 6.013, 1.903, 6.356, 1.903, 6.356, 2.321, -4.98, -2.297, -4.98, -2.715, -4.631, -2.591, -4.631, -2.223, 4.642, 2.738, 4.642, 2.321, 4.985, 2.321, 4.985, 2.738, 4.985, 2.738, 4.985, 2.321, 5.328, 2.321, 5.328, 2.738, 5.328, 2.738, 5.328, 2.321, 5.671, 2.321, 5.671, 2.738, 5.671, 2.738, 5.671, 2.321, 6.013, 2.321, 6.013, 2.738, 6.013, 2.738, 6.013, 2.321, 6.356, 2.321, 6.356, 2.738, 2.147, -0.192, 2.147, 0.2256, 1.81, 0.2998, 1.81, -0.06824, 4.642, 3.156, 4.642, 2.738, 4.985, 2.738, 4.985, 3.156, 4.985, 3.156, 4.985, 2.738, 5.328, 2.738, 5.328, 3.156, 5.328, 3.156, 5.328, 2.738, 5.671, 2.738, 5.671, 3.156, 5.671, 3.156, 5.671, 2.738, 6.013, 2.738, 6.013, 3.156, -0.7186, 2.724, -0.2046, 2.724, -0.2046, 3.389, -0.7186, 3.389, 4.642, 3.573, 4.642, 3.156, 4.985, 3.156, 4.985, 3.573, 4.985, 3.573, 4.985, 3.156, 5.328, 3.156, 5.328, 3.573, 5.328, 3.573, 5.328, 3.156, 5.671, 3.156, 5.671, 3.573, 5.671, 3.573, 5.671, 3.156, 6.013, 3.156, 6.013, 3.573, 6.013, 3.573, 6.013, 3.156, 6.356, 3.156, 6.356, 3.573, 1.808, -0.2093, 1.808, -0.6269, 2.157, -0.7506, 2.157, -0.3825, 4.642, 3.991, 4.642, 3.573, 4.985, 3.573, 4.985, 3.991, 4.985, 3.991, 4.985, 3.573, 5.328, 3.573, 5.328, 3.991, 5.328, 3.991, 5.328, 3.573, 5.671, 3.573, 5.671, 3.991, 5.671, 3.991, 5.671, 3.573, 6.013, 3.573, 6.013, 3.991, 6.013, 3.991, 6.013, 3.573, 6.356, 3.573, 6.356, 3.991, -4.98, -2.715, -4.98, -3.132, -4.631, -2.959, -4.631, -2.591, 2.147, 0.2256, 2.147, 0.6432, 1.81, 0.6679, 1.81, 0.2998, 0.7708, 3.581, 0.7708, 3.163, 1.108, 3.138, 1.108, 3.506, 2.147, 0.6432, 2.147, 1.061, 1.81, 1.036, 1.81, 0.6679, -4.98, 2.316, -4.98, 1.899, -4.631, 1.825, -4.631, 2.193, 4.475, -1.4, 3.961, -1.4, 4.114, -1.673, 4.567, -1.673, 0.7708, 2.745, 0.7708, 2.328, 1.108, 2.402, 1.108, 2.77, 2.147, 1.061, 2.147, 1.478, 1.81, 1.404, 1.81, 1.036, -4.98, 1.899, -4.98, 1.481, -4.631, 1.456, -4.631, 1.825, 5.063, 1.478, 5.063, 1.896, 4.725, 1.772, 4.725, 1.404, 1.808, -0.6269, 1.808, -1.044, 2.157, -1.119, 2.157, -0.7506, -4.98, -0.2093, -4.98, -0.6269, -4.631, -0.7506, -4.631, -0.3825, -2.835, 0.2184, -2.835, -0.1992, -2.493, -0.1992, -2.493, 0.2184, -2.493, 0.2184, -2.493, -0.1992, -2.15, -0.1992, -2.15, 0.2184, -2.15, 0.2184, -2.15, -0.1992, -1.807, -0.1992, -1.807, 0.2184, -1.807, 0.2184, -1.807, -0.1992, -1.464, -0.1992, -1.464, 0.2184, -1.464, 0.2184, -1.464, -0.1992, -1.121, -0.1992, -1.121, 0.2184, -1.121, 0.2184, -1.121, -0.1992, -0.7785, -0.1992, -0.7785, 0.2184, -5.869, -3.132, -5.749, -3.132, -5.749, -2.715, -5.869, -2.715, -5.869, -2.715, -5.749, -2.715, -5.749, -2.297, -5.869, -2.297, -5.869, -2.297, -5.749, -2.297, -5.749, -1.88, -5.869, -1.88, -5.869, -1.88, -5.749, -1.88, -5.749, -1.462, -5.869, -1.462, -5.869, -1.462, -5.749, -1.462, -5.749, -1.044, -5.869, -1.044, -5.869, -1.044, -5.749, -1.044, -5.749, -0.6269, -5.869, -0.6269, -2.475, -3.132, -2.355, -3.132, -2.355, -2.715, -2.475, -2.715, -2.475, -2.715, -2.355, -2.715, -2.355, -2.297, -2.475, -2.297, -2.475, -2.297, -2.355, -2.297, -2.355, -1.88, -2.475, -1.88, -2.475, -1.88, -2.355, -1.88, -2.355, -1.462, -2.475, -1.462, -2.475, -1.462, -2.355, -1.462, -2.355, -1.044, -2.475, -1.044, -2.475, -1.044, -2.355, -1.044, -2.355, -0.6269, -2.475, -0.6269, 2.157, -1.119, 2.157, -1.487, 2.316, -1.461, 2.316, -1.04, 1.108, 3.138, 1.108, 2.77, 1.279, 2.744, 1.279, 3.165, -1.237, -0.7506, -1.237, -1.119, -1.078, -1.04, -1.078, -0.6197, 2.157, -1.855, 2.157, -2.223, 2.316, -2.302, 2.316, -1.881, 5.02, -1.673, 4.567, -1.673, 4.47, -1.813, 4.988, -1.813, -1.237, -1.119, -1.237, -1.487, -1.078, -1.461, -1.078, -1.04, 4.725, 1.404, 4.725, 1.772, 4.554, 1.903, 4.554, 1.483, 2.157, -2.223, 2.157, -2.591, 2.316, -2.722, 2.316, -2.302, 1.108, 3.506, 1.108, 3.138, 1.279, 3.165, 1.279, 3.585, -1.237, -1.487, -1.237, -1.855, -1.078, -1.881, -1.078, -1.461, 4.725, 1.036, 4.725, 1.404, 4.554, 1.483, 4.554, 1.062, 2.157, -2.591, 2.157, -2.959, 2.316, -3.142, 2.316, -2.722, 4.567, -1.673, 4.114, -1.673, 3.953, -1.813, 4.47, -1.813, -1.237, -1.855, -1.237, -2.223, -1.078, -2.302, -1.078, -1.881, 4.725, 0.6679, 4.725, 1.036, 4.554, 1.062, 4.554, 0.6417, -4.631, 2.193, -4.631, 1.825, -4.472, 1.903, -4.472, 2.324, 1.108, 3.874, 1.108, 3.506, 1.279, 3.585, 1.279, 4.005, -1.237, -2.223, -1.237, -2.591, -1.078, -2.722, -1.078, -2.302, 4.725, 0.2998, 4.725, 0.6679, 4.554, 0.6417, 4.554, 0.2213, -4.631, 1.825, -4.631, 1.456, -4.472, 1.483, -4.472, 1.903, 1.81, -0.06824, 1.81, 0.2998, 1.639, 0.2213, 1.639, -0.1992, -1.237, -2.591, -1.237, -2.959, -1.078, -3.142, -1.078, -2.722, 5.473, -1.673, 5.02, -1.673, 4.988, -1.813, 5.505, -1.813, 0.7708, 2.328, 0.7708, 1.91, 1.108, 2.034, 1.108, 2.402, -4.98, -1.044, -4.98, -1.462, -4.631, -1.487, -4.631, -1.119, 4.99, -1.4, 4.475, -1.4, 4.567, -1.673, 5.02, -1.673, -1.586, -1.462, -1.586, -1.88, -1.237, -1.855, -1.237, -1.487, -1.586, -0.2093, -1.586, -0.6269, -1.237, -0.7506, -1.237, -0.3825, -4.98, -0.6269, -4.98, -1.044, -4.631, -1.119, -4.631, -0.7506, 0.7708, 3.163, 0.7708, 2.745, 1.108, 2.77, 1.108, 3.138, -1.586, -1.044, -1.586, -1.462, -1.237, -1.487, -1.237, -1.119, 1.808, -2.715, 1.808, -3.132, 2.157, -2.959, 2.157, -2.591, -1.586, -0.6269, -1.586, -1.044, -1.237, -1.119, -1.237, -0.7506, 1.808, -2.297, 1.808, -2.715, 2.157, -2.591, 2.157, -2.223, 0.7708, 3.998, 0.7708, 3.581, 1.108, 3.506, 1.108, 3.874, 5.063, -0.192, 5.063, 0.2256, 4.725, 0.2998, 4.725, -0.06823, -4.98, 0.2285, -4.98, -0.1891, -4.631, -0.01585, -4.631, 0.3522, -4.98, 2.734, -4.98, 2.316, -4.631, 2.193, -4.631, 2.561, 1.808, -1.88, 1.808, -2.297, 2.157, -2.223, 2.157, -1.855, 5.063, 0.2256, 5.063, 0.6432, 4.725, 0.6679, 4.725, 0.2998, -4.98, 0.6461, -4.98, 0.2285, -4.631, 0.3522, -4.631, 0.7203, 6.532, -1.4, 6.018, -1.4, 5.926, -1.673, 6.379, -1.673, 5.063, 0.6432, 5.063, 1.061, 4.725, 1.036, 4.725, 0.6679, -4.98, 1.064, -4.98, 0.6461, -4.631, 0.7203, -4.631, 1.088, 1.808, -1.044, 1.808, -1.462, 2.157, -1.487, 2.157, -1.119, 5.063, 1.061, 5.063, 1.478, 4.725, 1.404, 4.725, 1.036, -4.98, 1.481, -4.98, 1.064, -4.631, 1.088, -4.631, 1.456, 2.147, 1.478, 2.147, 1.896, 1.81, 1.772, 1.81, 1.404, 2.917, 1.478, 2.917, 1.896, 2.147, 1.896, 2.147, 1.478, -5.749, 1.481, -5.749, 1.064, -4.98, 1.064, -4.98, 1.481, 5.832, 1.061, 5.832, 1.478, 5.063, 1.478, 5.063, 1.061, 1.039, -1.044, 1.039, -1.462, 1.808, -1.462, 1.808, -1.044, -5.749, 1.064, -5.749, 0.6461, -4.98, 0.6461, -4.98, 1.064, 5.832, 0.6432, 5.832, 1.061, 5.063, 1.061, 5.063, 0.6432, 6.532, -0.7749, 6.018, -0.7749, 6.018, -1.4, 6.532, -1.4, -5.749, 0.6461, -5.749, 0.2285, -4.98, 0.2285, -4.98, 0.6461, 5.832, 0.2256, 5.832, 0.6432, 5.063, 0.6432, 5.063, 0.2256, 1.039, -1.88, 1.039, -2.297, 1.808, -2.297, 1.808, -1.88, -5.749, 2.734, -5.749, 2.316, -4.98, 2.316, -4.98, 2.734, -5.749, 0.2285, -5.749, -0.1891, -4.98, -0.1891, -4.98, 0.2285, 5.832, -0.192, 5.832, 0.2256, 5.063, 0.2256, 5.063, -0.192, 0.001605, 3.998, 0.001605, 3.581, 0.7708, 3.581, 0.7708, 3.998, 1.039, -2.297, 1.039, -2.715, 1.808, -2.715, 1.808, -2.297, -2.355, -0.6269, -2.355, -1.044, -1.586, -1.044, -1.586, -0.6269, 1.039, -2.715, 1.039, -3.132, 1.808, -3.132, 1.808, -2.715, -2.355, -1.044, -2.355, -1.462, -1.586, -1.462, -1.586, -1.044, 0.001605, 3.163, 0.001605, 2.745, 0.7708, 2.745, 0.7708, 3.163, -5.749, -0.6269, -5.749, -1.044, -4.98, -1.044, -4.98, -0.6269, -2.355, -0.2093, -2.355, -0.6269, -1.586, -0.6269, -1.586, -0.2093, -2.355, -1.462, -2.355, -1.88, -1.586, -1.88, -1.586, -1.462, 4.99, -0.7749, 4.475, -0.7749, 4.475, -1.4, 4.99, -1.4, -5.749, -1.044, -5.749, -1.462, -4.98, -1.462, -4.98, -1.044, 0.001605, 2.328, 0.001605, 1.91, 0.7708, 1.91, 0.7708, 2.328, -5.749, -0.2093, -5.749, -0.6269, -4.98, -0.6269, -4.98, -0.2093, 1.039, -0.6269, 1.039, -1.044, 1.808, -1.044, 1.808, -0.6269, 5.832, 1.478, 5.832, 1.896, 5.063, 1.896, 5.063, 1.478, -5.749, 1.899, -5.749, 1.481, -4.98, 1.481, -4.98, 1.899, 2.917, 1.061, 2.917, 1.478, 2.147, 1.478, 2.147, 1.061, 0.001605, 2.745, 0.001605, 2.328, 0.7708, 2.328, 0.7708, 2.745, 4.475, -0.7749, 3.961, -0.7749, 3.961, -1.4, 4.475, -1.4, -5.749, 2.316, -5.749, 1.899, -4.98, 1.899, -4.98, 2.316, 2.917, 0.6432, 2.917, 1.061, 2.147, 1.061, 2.147, 0.6432, 0.001605, 3.581, 0.001605, 3.163, 0.7708, 3.163, 0.7708, 3.581, 2.917, 0.2256, 2.917, 0.6432, 2.147, 0.6432, 2.147, 0.2256, -5.749, -2.715, -5.749, -3.132, -4.98, -3.132, -4.98, -2.715, 1.039, -0.2093, 1.039, -0.6269, 1.808, -0.6269, 1.808, -0.2093, -4.686, 2.744, -4.172, 2.744, -4.172, 3.369, -4.686, 3.369, 2.917, -0.192, 2.917, 0.2256, 2.147, 0.2256, 2.147, -0.192, -5.749, -2.297, -5.749, -2.715, -4.98, -2.715, -4.98, -2.297, -5.201, 2.744, -4.686, 2.744, -4.686, 3.369, -5.201, 3.369, -2.355, -2.715, -2.355, -3.132, -1.586, -3.132, -1.586, -2.715, -5.749, -1.88, -5.749, -2.297, -4.98, -2.297, -4.98, -1.88, -2.355, -2.297, -2.355, -2.715, -1.586, -2.715, -1.586, -2.297, 6.018, -0.7749, 5.504, -0.7749, 5.504, -1.4, 6.018, -1.4, -5.749, -1.462, -5.749, -1.88, -4.98, -1.88, -4.98, -1.462, -2.355, -1.88, -2.355, -2.297, -1.586, -2.297, -1.586, -1.88, 2.157, -1.487, 1.808, -1.462, 1.808, -1.88, 2.157, -1.855, 6.356, 3.383, 6.699, 3.383, 6.699, 3.801, 6.356, 3.801, 4.99, -1.4, 5.02, -1.673, 5.473, -1.673, 5.504, -1.4, 4.725, -0.06823, 4.725, 0.2998, 4.554, 0.2213, 4.554, -0.1992, -4.472, -0.6197, -4.472, -1.04, -3.087, -1.04, -3.087, -0.6197, -4.472, 0.6417, -4.472, 0.2213, -3.087, 0.2213, -3.087, 0.6417, 0.3516, 1.062, 0.3516, 1.483, 0.2537, 1.483, 0.2537, 1.062, -4.472, -1.04, -4.472, -1.461, -3.087, -1.461, -3.087, -1.04, -4.472, 0.2213, -4.472, -0.1992, -3.087, -0.1992, -3.087, 0.2213, 5.505, -2.858, 4.988, -2.858, 4.988, -2.938, 5.505, -2.938, 0.3516, 1.483, 0.3516, 1.903, 0.2537, 1.903, 0.2537, 1.483, 6.541, -2.858, 6.023, -2.858, 6.023, -2.938, 6.541, -2.938, -4.472, -1.461, -4.472, -1.881, -3.087, -1.881, -3.087, -1.461, 2.316, -0.1992, 2.316, -0.6197, 3.7, -0.6197, 3.7, -0.1992, 2.316, -1.461, 2.316, -1.881, 3.7, -1.881, 3.7, -1.461, 2.566, 2.324, 2.566, 1.903, 2.664, 1.903, 2.664, 2.324, -4.472, -1.881, -4.472, -2.302, -3.087, -2.302, -3.087, -1.881, -4.472, -0.1992, -4.472, -0.6197, -3.087, -0.6197, -3.087, -0.1992, 6.023, -2.858, 5.505, -2.858, 5.505, -2.938, 6.023, -2.938, -4.472, -2.302, -4.472, -2.722, -3.087, -2.722, -3.087, -2.302, -4.472, 2.744, -4.472, 2.324, -3.087, 2.324, -3.087, 2.744, 2.316, -0.6197, 2.316, -1.04, 3.7, -1.04, 3.7, -0.6197, 2.566, 2.744, 2.566, 2.324, 2.664, 2.324, 2.664, 2.744, -4.472, -2.722, -4.472, -3.142, -3.087, -3.142, -3.087, -2.722, -1.078, -0.1992, -1.078, -0.6197, 0.3072, -0.6197, 0.3072, -0.1992, 2.316, -1.04, 2.316, -1.461, 3.7, -1.461, 3.7, -1.04, 2.566, 3.165, 2.566, 2.744, 2.664, 2.744, 2.664, 3.165, -1.078, -0.6197, -1.078, -1.04, 0.3072, -1.04, 0.3072, -0.6197, -1.237, -0.3825, -1.237, -0.7506, -1.078, -0.6197, -1.078, -0.1992, -4.631, -2.591, -4.631, -2.959, -4.472, -3.142, -4.472, -2.722, 1.108, 2.77, 1.108, 2.402, 1.279, 2.324, 1.279, 2.744, 2.157, -0.7506, 2.157, -1.119, 2.316, -1.04, 2.316, -0.6197, -4.631, 2.561, -4.631, 2.193, -4.472, 2.324, -4.472, 2.744, -4.631, -2.223, -4.631, -2.591, -4.472, -2.722, -4.472, -2.302, 5.926, -1.673, 5.473, -1.673, 5.505, -1.813, 6.023, -1.813, -4.631, -0.3825, -4.631, -0.7506, -4.472, -0.6197, -4.472, -0.1992, -4.631, -1.855, -4.631, -2.223, -4.472, -2.302, -4.472, -1.881, 1.108, 2.402, 1.108, 2.034, 1.279, 1.903, 1.279, 2.324, 2.157, -0.3825, 2.157, -0.7506, 2.316, -0.6197, 2.316, -0.1992, -4.631, -1.487, -4.631, -1.855, -4.472, -1.881, -4.472, -1.461, 6.379, -1.673, 5.926, -1.673, 6.023, -1.813, 6.541, -1.813, 1.81, 1.404, 1.81, 1.772, 1.639, 1.903, 1.639, 1.483, -4.631, 0.3522, -4.631, -0.01585, -4.472, -0.1992, -4.472, 0.2213, -4.631, -1.119, -4.631, -1.487, -4.472, -1.461, -4.472, -1.04, 2.157, -1.487, 2.157, -1.855, 2.316, -1.881, 2.316, -1.461, 1.81, 1.036, 1.81, 1.404, 1.639, 1.483, 1.639, 1.062, -4.631, 0.7203, -4.631, 0.3522, -4.472, 0.2213, -4.472, 0.6417, -4.631, -0.7506, -4.631, -1.119, -4.472, -1.04, -4.472, -0.6197, 1.81, 0.6679, 1.81, 1.036, 1.639, 1.062, 1.639, 0.6417, -4.631, 1.088, -4.631, 0.7203, -4.472, 0.6417, -4.472, 1.062, 1.81, 0.2998, 1.81, 0.6679, 1.639, 0.6417, 1.639, 0.2213, -4.631, 1.456, -4.631, 1.088, -4.472, 1.062, -4.472, 1.483, 6.949, 1.168, 6.637, 1.288, 6.889, -0.1263, 6.949, -0.1495, 6.852, -1.275, 7.075, -1.655, 7.075, -0.3377, 7.032, -0.2649, -3.482, 3.024, -3.482, 3.445, -3.827, 3.445, -3.827, 3.024, 7.203, 3.383, 7.203, 3.804, 6.951, 3.804, 6.951, 3.383, -3.087, 1.062, -3.087, 0.6417, -2.835, 0.6417, -2.835, 1.062, 5.707, -0.4945, 6.225, -0.4945, 6.225, -0.2141, 5.707, -0.2141, -4.172, 3.445, -3.655, 3.445, -3.655, 3.725, -4.172, 3.725, -5.724, 3.69, -5.724, 4.11, -5.976, 4.11, -5.976, 3.69, -3.655, 2.744, -3.137, 2.744, -3.137, 3.024, -3.655, 3.024, 7.201, -0.1992, 7.201, 0.2213, 6.949, 0.2213, 6.949, -0.1992, -4.172, 2.744, -3.655, 2.744, -3.655, 3.024, -4.172, 3.024, -1.99, 3.734, -2.301, 3.855, -1.869, 2.747, -1.81, 2.724, -3.482, 3.024, -2.964, 3.024, -2.964, 3.305, -3.482, 3.305, 0.2537, 1.062, 0.2537, 1.483, 0.001605, 1.483, 0.001605, 1.062, -6.229, 3.409, -5.711, 3.409, -5.711, 3.69, -6.229, 3.69, -0.9806, 3.67, -0.9806, 4.09, -1.233, 4.09, -1.233, 3.67, 6.177, 1.421, 6.695, 1.421, 6.695, 1.701, 6.177, 1.701, -1.767, 2.983, -1.455, 3.103, -1.275, 4.114, -1.335, 4.091, 5.017, -0.3544, 5.017, -0.7749, 5.362, -0.7749, 5.362, -0.3544, -3.087, -1.04, -3.087, -1.461, -2.835, -1.461, -2.835, -1.04, 5.362, -0.3544, 5.362, -0.7749, 5.707, -0.7749, 5.707, -0.3544, -0.7284, 3.67, -0.7284, 4.09, -0.9806, 4.09, -0.9806, 3.67, -0.7151, 3.81, -0.7151, 3.389, -0.3699, 3.389, -0.3699, 3.81, -4.855, 3.789, -5.201, 3.789, -5.201, 3.369, -4.855, 3.369, 0.3516, 0.6417, 0.3516, 1.062, 0.2537, 1.062, 0.2537, 0.6417, -4.472, 1.062, -4.472, 0.6417, -3.087, 0.6417, -3.087, 1.062, 0.3516, 0.2213, 0.3516, 0.6417, 0.2537, 0.6417, 0.2537, 0.2213, -4.472, 1.483, -4.472, 1.062, -3.087, 1.062, -3.087, 1.483, 3.267, -0.1992, 3.267, 0.2213, 3.169, 0.2213, 3.169, -0.1992, -1.078, -2.722, -1.078, -3.142, 0.3072, -3.142, 0.3072, -2.722, 0.3516, -0.1992, 0.3516, 0.2213, 0.2537, 0.2213, 0.2537, -0.1992, -4.472, 1.903, -4.472, 1.483, -3.087, 1.483, -3.087, 1.903, 3.267, 0.2213, 3.267, 0.6417, 3.169, 0.6417, 3.169, 0.2213, -1.078, -2.302, -1.078, -2.722, 0.3072, -2.722, 0.3072, -2.302, 2.566, 4.005, 2.566, 3.585, 2.664, 3.585, 2.664, 4.005, -4.472, 2.324, -4.472, 1.903, -3.087, 1.903, -3.087, 2.324, 3.267, 0.6417, 3.267, 1.062, 3.169, 1.062, 3.169, 0.6417, -1.078, -1.881, -1.078, -2.302, 0.3072, -2.302, 0.3072, -1.881, 4.47, -2.858, 3.953, -2.858, 3.953, -2.938, 4.47, -2.938, 2.316, -2.722, 2.316, -3.142, 3.7, -3.142, 3.7, -2.722, 3.267, 1.062, 3.267, 1.483, 3.169, 1.483, 3.169, 1.062, -1.078, -1.461, -1.078, -1.881, 0.3072, -1.881, 0.3072, -1.461, 2.566, 3.585, 2.566, 3.165, 2.664, 3.165, 2.664, 3.585, 2.316, -2.302, 2.316, -2.722, 3.7, -2.722, 3.7, -2.302, 3.267, 1.483, 3.267, 1.903, 3.169, 1.903, 3.169, 1.483, -1.078, -1.04, -1.078, -1.461, 0.3072, -1.461, 0.3072, -1.04, 4.988, -2.858, 4.47, -2.858, 4.47, -2.938, 4.988, -2.938, 2.316, -1.881, 2.316, -2.302, 3.7, -2.302, 3.7, -1.881, -2.835, -1.044, -2.715, -1.044, -2.715, -0.6269, -2.835, -0.6269, -2.715, -1.044, -2.595, -1.044, -2.595, -0.6269, -2.715, -0.6269, -2.595, -1.044, -2.475, -1.044, -2.475, -0.6269, -2.595, -0.6269, -2.835, -1.462, -2.715, -1.462, -2.715, -1.044, -2.835, -1.044, -2.715, -1.462, -2.595, -1.462, -2.595, -1.044, -2.715, -1.044, -2.595, -1.462, -2.475, -1.462, -2.475, -1.044, -2.595, -1.044, -2.835, -1.88, -2.715, -1.88, -2.715, -1.462, -2.835, -1.462, -2.715, -1.88, -2.595, -1.88, -2.595, -1.462, -2.715, -1.462, -2.595, -1.88, -2.475, -1.88, -2.475, -1.462, -2.595, -1.462, -2.835, -2.297, -2.715, -2.297, -2.715, -1.88, -2.835, -1.88, -2.715, -2.297, -2.595, -2.297, -2.595, -1.88, -2.715, -1.88, -2.595, -2.297, -2.475, -2.297, -2.475, -1.88, -2.595, -1.88, -2.835, -2.715, -2.715, -2.715, -2.715, -2.297, -2.835, -2.297, -2.715, -2.715, -2.595, -2.715, -2.595, -2.297, -2.715, -2.297, -2.595, -2.715, -2.475, -2.715, -2.475, -2.297, -2.595, -2.297, -2.835, -3.132, -2.715, -3.132, -2.715, -2.715, -2.835, -2.715, -2.715, -3.132, -2.595, -3.132, -2.595, -2.715, -2.715, -2.715, -2.595, -3.132, -2.475, -3.132, -2.475, -2.715, -2.595, -2.715, -6.229, -1.044, -6.109, -1.044, -6.109, -0.6269, -6.229, -0.6269, -6.109, -1.044, -5.989, -1.044, -5.989, -0.6269, -6.109, -0.6269, -5.989, -1.044, -5.869, -1.044, -5.869, -0.6269, -5.989, -0.6269, -6.229, -1.462, -6.109, -1.462, -6.109, -1.044, -6.229, -1.044, -6.109, -1.462, -5.989, -1.462, -5.989, -1.044, -6.109, -1.044, -5.989, -1.462, -5.869, -1.462, -5.869, -1.044, -5.989, -1.044, -6.229, -1.88, -6.109, -1.88, -6.109, -1.462, -6.229, -1.462, -6.109, -1.88, -5.989, -1.88, -5.989, -1.462, -6.109, -1.462, -5.989, -1.88, -5.869, -1.88, -5.869, -1.462, -5.989, -1.462, -6.229, -2.297, -6.109, -2.297, -6.109, -1.88, -6.229, -1.88, -6.109, -2.297, -5.989, -2.297, -5.989, -1.88, -6.109, -1.88, -5.989, -2.297, -5.869, -2.297, -5.869, -1.88, -5.989, -1.88, -6.229, -2.715, -6.109, -2.715, -6.109, -2.297, -6.229, -2.297, -6.109, -2.715, -5.989, -2.715, -5.989, -2.297, -6.109, -2.297, -5.989, -2.715, -5.869, -2.715, -5.869, -2.297, -5.989, -2.297, -6.229, -3.132, -6.109, -3.132, -6.109, -2.715, -6.229, -2.715, -6.109, -3.132, -5.989, -3.132, -5.989, -2.715, -6.109, -2.715, -5.989, -3.132, -5.869, -3.132, -5.869, -2.715, -5.989, -2.715, -6.229, 1.899, -6.109, 1.899, -6.109, 2.316, -6.229, 2.316, -6.109, 1.899, -5.989, 1.899, -5.989, 2.316, -6.109, 2.316, -5.989, 1.899, -5.869, 1.899, -5.869, 2.316, -5.989, 2.316, -6.229, 1.481, -6.109, 1.481, -6.109, 1.899, -6.229, 1.899, -6.109, 1.481, -5.989, 1.481, -5.989, 1.899, -6.109, 1.899, -5.989, 1.481, -5.869, 1.481, -5.869, 1.899, -5.989, 1.899, -6.229, 1.064, -6.109, 1.064, -6.109, 1.481, -6.229, 1.481, -6.109, 1.064, -5.989, 1.064, -5.989, 1.481, -6.109, 1.481, -5.989, 1.064, -5.869, 1.064, -5.869, 1.481, -5.989, 1.481, -6.229, 0.6461, -6.109, 0.6461, -6.109, 1.064, -6.229, 1.064, -6.109, 0.6461, -5.989, 0.6461, -5.989, 1.064, -6.109, 1.064, -5.989, 0.6461, -5.869, 0.6461, -5.869, 1.064, -5.989, 1.064, -6.229, 0.2285, -6.109, 0.2285, -6.109, 0.6461, -6.229, 0.6461, -6.109, 0.2285, -5.989, 0.2285, -5.989, 0.6461, -6.109, 0.6461, -5.989, 0.2285, -5.869, 0.2285, -5.869, 0.6461, -5.989, 0.6461, -6.229, -0.1891, -6.109, -0.1891, -6.109, 0.2285, -6.229, 0.2285, -6.109, -0.1891, -5.989, -0.1891, -5.989, 0.2285, -6.109, 0.2285, -5.989, -0.1891, -5.869, -0.1891, -5.869, 0.2285, -5.989, 0.2285, 0.5593, -1.044, 0.6791, -1.044, 0.6791, -0.6269, 0.5593, -0.6269, 0.6791, -1.044, 0.799, -1.044, 0.799, -0.6269, 0.6791, -0.6269, 0.799, -1.044, 0.9188, -1.044, 0.9188, -0.6269, 0.799, -0.6269, 0.5593, -1.462, 0.6791, -1.462, 0.6791, -1.044, 0.5593, -1.044, 0.6791, -1.462, 0.799, -1.462, 0.799, -1.044, 0.6791, -1.044, 0.799, -1.462, 0.9188, -1.462, 0.9188, -1.044, 0.799, -1.044, 4.072, -0.2422, 3.953, -0.2422, 3.953, -0.4252, 4.072, -0.4252, 4.552, -0.2422, 4.432, -0.2422, 4.432, -0.4252, 4.552, -0.4252, 4.312, -0.2422, 4.192, -0.2422, 4.192, -0.4252, 4.312, -0.4252, 0.5593, -2.297, 0.6791, -2.297, 0.6791, -1.88, 0.5593, -1.88, 0.6791, -2.297, 0.799, -2.297, 0.799, -1.88, 0.6791, -1.88, 0.799, -2.297, 0.9188, -2.297, 0.9188, -1.88, 0.799, -1.88, 0.5593, -2.715, 0.6791, -2.715, 0.6791, -2.297, 0.5593, -2.297, 0.6791, -2.715, 0.799, -2.715, 0.799, -2.297, 0.6791, -2.297, 0.799, -2.715, 0.9188, -2.715, 0.9188, -2.297, 0.799, -2.297, 0.5593, -3.132, 0.6791, -3.132, 0.6791, -2.715, 0.5593, -2.715, 0.6791, -3.132, 0.799, -3.132, 0.799, -2.715, 0.6791, -2.715, 0.799, -3.132, 0.9188, -3.132, 0.9188, -2.715, 0.799, -2.715, 0.5593, -0.6269, 0.6791, -0.6269, 0.6791, -0.2093, 0.5593, -0.2093, 0.6791, -0.6269, 0.799, -0.6269, 0.799, -0.2093, 0.6791, -0.2093, 0.799, -0.6269, 0.9188, -0.6269, 0.9188, -0.2093, 0.799, -0.2093, -6.229, -0.6269, -6.109, -0.6269, -6.109, -0.2093, -6.229, -0.2093, -6.109, -0.6269, -5.989, -0.6269, -5.989, -0.2093, -6.109, -0.2093, -5.989, -0.6269, -5.869, -0.6269, -5.869, -0.2093, -5.989, -0.2093, -6.229, 2.316, -6.109, 2.316, -6.109, 2.734, -6.229, 2.734, -6.109, 2.316, -5.989, 2.316, -5.989, 2.734, -6.109, 2.734, -5.989, 2.316, -5.869, 2.316, -5.869, 2.734, -5.989, 2.734, -2.835, -0.6269, -2.715, -0.6269, -2.715, -0.2093, -2.835, -0.2093, -2.715, -0.6269, -2.595, -0.6269, -2.595, -0.2093, -2.715, -0.2093, -2.595, -0.6269, -2.475, -0.6269, -2.475, -0.2093, -2.595, -0.2093, -3.719, 4.141, -3.795, 4.089, -3.723, 3.725, -3.719, 3.728, 7.075, -2.236, 7.152, -2.287, 7.152, -1.862, 7.148, -1.86, 7.152, -3.09, 7.227, -3.142, 7.227, -2.729, 7.224, -2.727, 7.075, -3.091, 7.152, -3.142, 7.152, -2.717, 7.148, -2.715, 6.037, -0.1992, 6.354, -0.08819, 6.415, 1.228, 6.354, 1.207, -2.524, 3.734, -2.835, 3.855, -2.404, 2.747, -2.344, 2.724, 6.763, -1.655, 6.541, -2.035, 6.972, -3.142, 7.015, -3.07, 6.561, 1.903, 6.878, 2.014, 6.939, 3.33, 6.878, 3.309, -1.455, 3.103, -1.233, 2.724, -1.233, 4.041, -1.275, 4.114, 6.356, 2.289, 6.561, 1.903, 6.878, 3.309, 6.839, 3.383, 6.637, 1.288, 6.415, 0.9087, 6.846, -0.1992, 6.889, -0.1263, 6.541, -1.396, 6.852, -1.275, 7.032, -0.2649, 6.972, -0.288, -2.301, 4.114, -2.524, 3.734, -2.344, 2.724, -2.301, 2.797, 5.832, 0.1869, 6.037, -0.1992, 6.354, 1.207, 6.315, 1.281, -1.767, 4.114, -1.99, 3.734, -1.81, 2.724, -1.767, 2.797, 7.075, -1.776, 6.763, -1.655, 7.015, -3.07, 7.075, -3.093, 3.953, -0.237, 3.957, -0.237, 3.957, -0.2344, 3.953, -0.2344, 3.953, -0.2344, 3.957, -0.2344, 3.957, -0.2318, 3.953, -0.2318, 3.953, -0.2396, 3.957, -0.2396, 3.957, -0.237, 3.953, -0.237, 3.953, -0.2422, 3.957, -0.2422, 3.957, -0.2396, 3.953, -0.2396, -4.021, 3.778, -3.946, 3.725, -3.946, 4.139, -3.949, 4.142, 7.227, -1.017, 7.152, -1.069, 7.224, -1.433, 7.227, -1.43, -3.87, 4.142, -3.946, 4.089, -3.874, 3.725, -3.87, 3.728, 7.152, -1.006, 7.075, -1.057, 7.148, -1.433, 7.152, -1.43, -3.87, 3.778, -3.795, 3.725, -3.795, 4.139, -3.799, 4.141, 7.152, -1.809, 7.229, -1.86, 7.229, -1.435, 7.225, -1.433, 7.152, -2.287, 7.075, -2.338, 7.148, -2.715, 7.152, -2.712, 7.075, -0.9545, 7.152, -1.006, 7.152, -0.581, 7.148, -0.5786, 7.152, -1.433, 7.075, -1.484, 7.148, -1.86, 7.152, -1.857, -4.021, 4.142, -4.097, 4.089, -4.025, 3.725, -4.021, 3.728, -4.181, 3.797, -4.258, 3.746, -4.185, 3.369, -4.181, 3.371, -4.172, 3.778, -4.097, 3.725, -4.097, 4.139, -4.101, 4.142, -0.04818, 2.724, -0.04818, 3.141, -0.2046, 3.141, -0.2046, 2.724, 4.672, -0.4252, 4.552, -0.4252, 4.552, -0.6157, 4.672, -0.6157, -2.955, 2.744, -2.835, 2.744, -2.835, 3.162, -2.955, 3.162, -5.218, 3.409, -5.218, 3.827, -5.368, 3.827, -5.368, 3.409, -0.4357, 1.471, -0.4357, 1.054, -0.2855, 1.054, -0.2855, 1.471, 4.192, -0.2422, 4.072, -0.2422, 4.072, -0.4252, 4.192, -0.4252, 4.432, -0.2422, 4.312, -0.2422, 4.312, -0.4252, 4.432, -0.4252, 4.672, -0.2422, 4.552, -0.2422, 4.552, -0.4252, 4.672, -0.4252, -3.524, 3.445, -3.524, 3.862, -3.655, 3.862, -3.655, 3.445, -2.955, 3.579, -2.835, 3.579, -2.835, 3.997, -2.955, 3.997, 4.192, -0.4252, 4.072, -0.4252, 4.072, -0.6157, 4.192, -0.6157, 4.552, -0.4252, 4.432, -0.4252, 4.432, -0.6157, 4.552, -0.6157, 4.072, -0.4252, 3.953, -0.4252, 3.953, -0.6157, 4.072, -0.6157, -0.2855, 1.471, -0.2855, 1.054, -0.1291, 1.054, -0.1291, 1.471, -2.955, 3.162, -2.835, 3.162, -2.835, 3.579, -2.955, 3.579, 4.672, -0.6157, 4.552, -0.6157, 4.552, -0.7749, 4.672, -0.7749, 4.072, -0.6157, 3.953, -0.6157, 3.953, -0.7749, 4.072, -0.7749, -0.1291, 1.471, -0.1291, 1.054, 0.001606, 1.054, 0.001606, 1.471, -3.482, 3.585, -2.968, 3.585, -2.968, 3.864, -3.482, 3.864, -6.229, 2.744, -5.715, 2.744, -5.715, 3.409, -6.229, 3.409, -5.715, 2.744, -5.201, 2.744, -5.201, 3.409, -5.715, 3.409, -1.233, 2.724, -0.7186, 2.724, -0.7186, 3.389, -1.233, 3.389, 4.988, -1.813, 4.47, -1.813, 4.47, -2.858, 4.988, -2.858, 4.554, 1.483, 4.554, 1.903, 3.267, 1.903, 3.267, 1.483, 1.279, 3.585, 1.279, 3.165, 2.566, 3.165, 2.566, 3.585, 4.554, 1.062, 4.554, 1.483, 3.267, 1.483, 3.267, 1.062, 4.47, -1.813, 3.953, -1.813, 3.953, -2.858, 4.47, -2.858, 4.554, 0.6417, 4.554, 1.062, 3.267, 1.062, 3.267, 0.6417, 1.279, 4.005, 1.279, 3.585, 2.566, 3.585, 2.566, 4.005, 4.554, 0.2213, 4.554, 0.6417, 3.267, 0.6417, 3.267, 0.2213, 1.639, -0.1992, 1.639, 0.2213, 0.3516, 0.2213, 0.3516, -0.1992, 4.554, -0.1992, 4.554, 0.2213, 3.267, 0.2213, 3.267, -0.1992, 1.639, 0.2213, 1.639, 0.6417, 0.3516, 0.6417, 0.3516, 0.2213, 1.639, 0.6417, 1.639, 1.062, 0.3516, 1.062, 0.3516, 0.6417, 1.279, 3.165, 1.279, 2.744, 2.566, 2.744, 2.566, 3.165, 1.279, 2.744, 1.279, 2.324, 2.566, 2.324, 2.566, 2.744, 6.023, -1.813, 5.505, -1.813, 5.505, -2.858, 6.023, -2.858, 1.279, 2.324, 1.279, 1.903, 2.566, 1.903, 2.566, 2.324, 6.541, -1.813, 6.023, -1.813, 6.023, -2.858, 6.541, -2.858, 1.639, 1.483, 1.639, 1.903, 0.3516, 1.903, 0.3516, 1.483, 5.505, -1.813, 4.988, -1.813, 4.988, -2.858, 5.505, -2.858, 1.639, 1.062, 1.639, 1.483, 0.3516, 1.483, 0.3516, 1.062, 4.642, 4.005, 4.297, 4.005, 3.952, 4.005, 3.607, 4.005, 3.261, 4.005, 2.916, 4.005, 2.916, 1.903, 3.261, 1.903, 3.607, 1.903, 3.952, 1.903, 4.297, 1.903, 4.642, 1.903, -1.233, 3.389, -0.7151, 3.389, -0.7151, 3.67, -1.233, 3.67, -4.855, 3.789, -4.855, 3.369, -4.51, 3.369, -4.51, 3.789, -3.482, 3.305, -2.964, 3.305, -2.964, 3.585, -3.482, 3.585, -4.172, 3.445, -4.172, 3.024, -3.827, 3.024, -3.827, 3.445, -0.02472, 3.389, -0.02472, 3.81, -0.3699, 3.81, -0.3699, 3.389, 5.707, -0.7749, 6.225, -0.7749, 6.225, -0.4945, 5.707, -0.4945, 5.832, 1.701, 5.832, 1.281, 6.177, 1.281, 6.177, 1.701, 4.672, -0.3544, 4.672, -0.7749, 5.017, -0.7749, 5.017, -0.3544, 0.2537, 0.2213, 0.2537, 0.6417, 0.001605, 0.6417, 0.001605, 0.2213, 7.201, 0.2213, 7.201, 0.6417, 6.949, 0.6417, 6.949, 0.2213, -3.087, 1.903, -3.087, 1.483, -2.835, 1.483, -2.835, 1.903, 3.169, 0.2213, 3.169, 0.6417, 2.917, 0.6417, 2.917, 0.2213, 7.201, 0.6417, 7.201, 1.062, 6.949, 1.062, 6.949, 0.6417, 0.3072, -1.881, 0.3072, -2.302, 0.5593, -2.302, 0.5593, -1.881, 3.169, 1.062, 3.169, 1.483, 2.917, 1.483, 2.917, 1.062, 2.664, 3.585, 2.664, 3.165, 2.916, 3.165, 2.916, 3.585, 7.199, 1.421, 7.199, 1.841, 6.947, 1.841, 6.947, 1.421, 0.3072, -1.04, 0.3072, -1.461, 0.5593, -1.461, 0.5593, -1.04, 4.988, -2.938, 4.47, -2.938, 4.47, -3.142, 4.988, -3.142, 3.7, -1.881, 3.7, -2.302, 3.953, -2.302, 3.953, -1.881, -4.258, 3.369, -4.258, 3.789, -4.51, 3.789, -4.51, 3.369, 7.191, 2.744, 7.191, 3.165, 6.939, 3.165, 6.939, 2.744, 3.7, -1.04, 3.7, -1.461, 3.953, -1.461, 3.953, -1.04, 6.477, -0.6345, 6.477, -0.2141, 6.225, -0.2141, 6.225, -0.6345, 7.191, 2.324, 7.191, 2.744, 6.939, 2.744, 6.939, 2.324, 2.664, 2.744, 2.664, 2.324, 2.916, 2.324, 2.916, 2.744, 6.947, 1.421, 6.947, 1.841, 6.695, 1.841, 6.695, 1.421, 7.191, 1.903, 7.191, 2.324, 6.939, 2.324, 6.939, 1.903, 6.023, -2.938, 5.505, -2.938, 5.505, -3.142, 6.023, -3.142, 6.951, 3.383, 6.951, 3.804, 6.699, 3.804, 6.699, 3.383, -3.087, -1.881, -3.087, -2.302, -2.835, -2.302, -2.835, -1.881, -5.976, 3.69, -5.976, 4.11, -6.229, 4.11, -6.229, 3.69])
me_cube_001.materials.append(mat_walls)
me_cube_001.materials.append(mat_dark)
me_cube_001.materials.append(mat_antennae)
me_cube_001.materials.append(mat_pillars)
me_cube_001.update()

# ---- objects
ob_cube = bpy.data.objects.new('Cube', me_cube_001)

# ---- transforms, parenting, visibility, modifiers, constraints
ob_cube.location = (0.0, 0.0, 0.0)

# ---- collection membership
col_collection.objects.link(ob_cube)

# ---- scene / render settings (as saved in the file)
scene.frame_start = 1; scene.frame_end = 250; scene.frame_set(1)
scene.render.engine = 'BLENDER_EEVEE_NEXT'
scene.cycles.sampling_pattern = 'TABULATED_SOBOL'
scene.cycles.use_light_tree = False
scene.view_settings.view_transform = 'Filmic'
bpy.context.view_layer.update()

# ---- added for rendering (the .blend has no active camera and no usable light): camera, sun
cam_auto = bpy.data.cameras.new('AutoCamera')
cam_auto.lens = 50.0
cam_auto.sensor_width = 36.0
cam_auto.clip_end = 1000.0
ob_auto_camera = bpy.data.objects.new('AutoCamera', cam_auto)
scene.collection.objects.link(ob_auto_camera)
ob_auto_camera.location = (10.7421, -13.3375, 12.9037)
ob_auto_camera.rotation_euler = (1.09748, -7.21219e-08, 0.694738)
scene.camera = ob_auto_camera
light_auto_sun = bpy.data.lights.new('AutoSun', 'SUN')
light_auto_sun.energy = 3.0
light_auto_sun.angle = 0.0523599
ob_auto_sun = bpy.data.objects.new('AutoSun', light_auto_sun)
scene.collection.objects.link(ob_auto_sun)
ob_auto_sun.rotation_euler = (0.872665, 0.174533, 0.523599)
bpy.context.view_layer.update()
